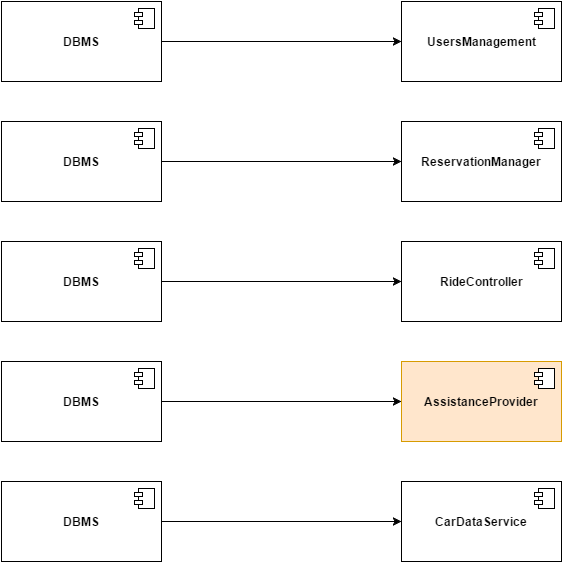

The diagram above was exported from draw.io. Its source (the exported page's mxGraphModel, read from the mxfile embedded in the PNG):
<mxGraphModel dx="1426" dy="688" grid="1" gridSize="10" guides="1" tooltips="1" connect="1" arrows="1" fold="1" page="1" pageScale="1" pageWidth="826" pageHeight="1169" background="#ffffff" math="0" shadow="0">
  <root>
    <mxCell id="0" />
    <mxCell id="1" parent="0" />
    <mxCell id="2" style="edgeStyle=orthogonalEdgeStyle;rounded=0;html=1;exitX=1;exitY=0.5;entryX=0;entryY=0.5;jettySize=auto;orthogonalLoop=1;" edge="1" source="3" target="6" parent="1">
      <mxGeometry x="360" y="80" as="geometry">
        <Array as="points">
          <mxPoint x="510" y="80" />
          <mxPoint x="510" y="80" />
        </Array>
      </mxGeometry>
    </mxCell>
    <mxCell id="3" value="&lt;b&gt;DBMS&lt;/b&gt;" style="html=1;" vertex="1" parent="1">
      <mxGeometry x="200" y="40" width="160" height="80" as="geometry" />
    </mxCell>
    <mxCell id="4" value="" style="shape=component;jettyWidth=8;jettyHeight=4;" vertex="1" parent="3">
      <mxGeometry x="1" width="20" height="20" relative="1" as="geometry">
        <mxPoint x="-27" y="7" as="offset" />
      </mxGeometry>
    </mxCell>
    <mxCell id="5" value="" style="shape=component;jettyWidth=8;jettyHeight=4;" vertex="1" parent="1">
      <mxGeometry x="333" y="47" width="20" height="20" as="geometry">
        <mxPoint x="-27" y="7" as="offset" />
      </mxGeometry>
    </mxCell>
    <mxCell id="6" value="&lt;b&gt;UsersManagement&lt;/b&gt;" style="html=1;" vertex="1" parent="1">
      <mxGeometry x="600" y="40" width="160" height="80" as="geometry" />
    </mxCell>
    <mxCell id="7" value="" style="shape=component;jettyWidth=8;jettyHeight=4;" vertex="1" parent="6">
      <mxGeometry x="1" width="20" height="20" relative="1" as="geometry">
        <mxPoint x="-27" y="7" as="offset" />
      </mxGeometry>
    </mxCell>
    <mxCell id="8" value="" style="shape=component;jettyWidth=8;jettyHeight=4;" vertex="1" parent="1">
      <mxGeometry x="733" y="47" width="20" height="20" as="geometry">
        <mxPoint x="-27" y="7" as="offset" />
      </mxGeometry>
    </mxCell>
    <mxCell id="9" style="edgeStyle=orthogonalEdgeStyle;rounded=0;html=1;exitX=1;exitY=0.5;entryX=0;entryY=0.5;jettySize=auto;orthogonalLoop=1;" edge="1" source="10" target="13" parent="1">
      <mxGeometry x="360" y="200" as="geometry">
        <Array as="points">
          <mxPoint x="510" y="200" />
          <mxPoint x="510" y="200" />
        </Array>
      </mxGeometry>
    </mxCell>
    <mxCell id="10" value="&lt;b&gt;DBMS&lt;/b&gt;" style="html=1;" vertex="1" parent="1">
      <mxGeometry x="200" y="160" width="160" height="80" as="geometry" />
    </mxCell>
    <mxCell id="11" value="" style="shape=component;jettyWidth=8;jettyHeight=4;" vertex="1" parent="10">
      <mxGeometry x="1" width="20" height="20" relative="1" as="geometry">
        <mxPoint x="-27" y="7" as="offset" />
      </mxGeometry>
    </mxCell>
    <mxCell id="12" value="" style="shape=component;jettyWidth=8;jettyHeight=4;" vertex="1" parent="1">
      <mxGeometry x="333" y="167" width="20" height="20" as="geometry">
        <mxPoint x="-27" y="7" as="offset" />
      </mxGeometry>
    </mxCell>
    <mxCell id="13" value="&lt;b&gt;ReservationManager&lt;/b&gt;" style="html=1;" vertex="1" parent="1">
      <mxGeometry x="600" y="160" width="160" height="80" as="geometry" />
    </mxCell>
    <mxCell id="14" value="" style="shape=component;jettyWidth=8;jettyHeight=4;" vertex="1" parent="13">
      <mxGeometry x="1" width="20" height="20" relative="1" as="geometry">
        <mxPoint x="-27" y="7" as="offset" />
      </mxGeometry>
    </mxCell>
    <mxCell id="15" value="" style="shape=component;jettyWidth=8;jettyHeight=4;" vertex="1" parent="1">
      <mxGeometry x="733" y="167" width="20" height="20" as="geometry">
        <mxPoint x="-27" y="7" as="offset" />
      </mxGeometry>
    </mxCell>
    <mxCell id="16" style="edgeStyle=orthogonalEdgeStyle;rounded=0;html=1;exitX=1;exitY=0.5;entryX=0;entryY=0.5;jettySize=auto;orthogonalLoop=1;" edge="1" source="17" target="20" parent="1">
      <mxGeometry x="360" y="320" as="geometry">
        <Array as="points">
          <mxPoint x="510" y="320" />
          <mxPoint x="510" y="320" />
        </Array>
      </mxGeometry>
    </mxCell>
    <mxCell id="17" value="&lt;b&gt;DBMS&lt;/b&gt;" style="html=1;" vertex="1" parent="1">
      <mxGeometry x="200" y="280" width="160" height="80" as="geometry" />
    </mxCell>
    <mxCell id="18" value="" style="shape=component;jettyWidth=8;jettyHeight=4;" vertex="1" parent="17">
      <mxGeometry x="1" width="20" height="20" relative="1" as="geometry">
        <mxPoint x="-27" y="7" as="offset" />
      </mxGeometry>
    </mxCell>
    <mxCell id="19" value="" style="shape=component;jettyWidth=8;jettyHeight=4;" vertex="1" parent="1">
      <mxGeometry x="333" y="287" width="20" height="20" as="geometry">
        <mxPoint x="-27" y="7" as="offset" />
      </mxGeometry>
    </mxCell>
    <mxCell id="20" value="&lt;b&gt;RideController&lt;/b&gt;" style="html=1;" vertex="1" parent="1">
      <mxGeometry x="600" y="280" width="160" height="80" as="geometry" />
    </mxCell>
    <mxCell id="21" value="" style="shape=component;jettyWidth=8;jettyHeight=4;" vertex="1" parent="20">
      <mxGeometry x="1" width="20" height="20" relative="1" as="geometry">
        <mxPoint x="-27" y="7" as="offset" />
      </mxGeometry>
    </mxCell>
    <mxCell id="22" value="" style="shape=component;jettyWidth=8;jettyHeight=4;" vertex="1" parent="1">
      <mxGeometry x="733" y="287" width="20" height="20" as="geometry">
        <mxPoint x="-27" y="7" as="offset" />
      </mxGeometry>
    </mxCell>
    <mxCell id="23" style="edgeStyle=orthogonalEdgeStyle;rounded=0;html=1;exitX=1;exitY=0.5;entryX=0;entryY=0.5;jettySize=auto;orthogonalLoop=1;" edge="1" source="24" target="27" parent="1">
      <mxGeometry x="360" y="440" as="geometry">
        <Array as="points">
          <mxPoint x="510" y="440" />
          <mxPoint x="510" y="440" />
        </Array>
      </mxGeometry>
    </mxCell>
    <mxCell id="24" value="&lt;b&gt;DBMS&lt;/b&gt;" style="html=1;" vertex="1" parent="1">
      <mxGeometry x="200" y="400" width="160" height="80" as="geometry" />
    </mxCell>
    <mxCell id="25" value="" style="shape=component;jettyWidth=8;jettyHeight=4;" vertex="1" parent="24">
      <mxGeometry x="1" width="20" height="20" relative="1" as="geometry">
        <mxPoint x="-27" y="7" as="offset" />
      </mxGeometry>
    </mxCell>
    <mxCell id="26" value="" style="shape=component;jettyWidth=8;jettyHeight=4;" vertex="1" parent="1">
      <mxGeometry x="333" y="407" width="20" height="20" as="geometry">
        <mxPoint x="-27" y="7" as="offset" />
      </mxGeometry>
    </mxCell>
    <mxCell id="27" value="&lt;b&gt;AssistanceProvider&lt;/b&gt;" style="html=1;fillColor=#ffe6cc;strokeColor=#d79b00;" vertex="1" parent="1">
      <mxGeometry x="600" y="400" width="160" height="80" as="geometry" />
    </mxCell>
    <mxCell id="28" value="" style="shape=component;jettyWidth=8;jettyHeight=4;" vertex="1" parent="27">
      <mxGeometry x="1" width="20" height="20" relative="1" as="geometry">
        <mxPoint x="-27" y="7" as="offset" />
      </mxGeometry>
    </mxCell>
    <mxCell id="29" value="" style="shape=component;jettyWidth=8;jettyHeight=4;" vertex="1" parent="1">
      <mxGeometry x="733" y="407" width="20" height="20" as="geometry">
        <mxPoint x="-27" y="7" as="offset" />
      </mxGeometry>
    </mxCell>
    <mxCell id="30" style="edgeStyle=orthogonalEdgeStyle;rounded=0;html=1;exitX=1;exitY=0.5;entryX=0;entryY=0.5;jettySize=auto;orthogonalLoop=1;" edge="1" source="31" target="34" parent="1">
      <mxGeometry x="360" y="560" as="geometry">
        <Array as="points">
          <mxPoint x="510" y="560" />
          <mxPoint x="510" y="560" />
        </Array>
      </mxGeometry>
    </mxCell>
    <mxCell id="31" value="&lt;b&gt;DBMS&lt;/b&gt;" style="html=1;" vertex="1" parent="1">
      <mxGeometry x="200" y="520" width="160" height="80" as="geometry" />
    </mxCell>
    <mxCell id="32" value="" style="shape=component;jettyWidth=8;jettyHeight=4;" vertex="1" parent="31">
      <mxGeometry x="1" width="20" height="20" relative="1" as="geometry">
        <mxPoint x="-27" y="7" as="offset" />
      </mxGeometry>
    </mxCell>
    <mxCell id="33" value="" style="shape=component;jettyWidth=8;jettyHeight=4;" vertex="1" parent="1">
      <mxGeometry x="333" y="527" width="20" height="20" as="geometry">
        <mxPoint x="-27" y="7" as="offset" />
      </mxGeometry>
    </mxCell>
    <mxCell id="34" value="&lt;b&gt;CarDataService&lt;/b&gt;" style="html=1;" vertex="1" parent="1">
      <mxGeometry x="600" y="520" width="160" height="80" as="geometry" />
    </mxCell>
    <mxCell id="35" value="" style="shape=component;jettyWidth=8;jettyHeight=4;" vertex="1" parent="34">
      <mxGeometry x="1" width="20" height="20" relative="1" as="geometry">
        <mxPoint x="-27" y="7" as="offset" />
      </mxGeometry>
    </mxCell>
    <mxCell id="36" value="" style="shape=component;jettyWidth=8;jettyHeight=4;" vertex="1" parent="1">
      <mxGeometry x="733" y="527" width="20" height="20" as="geometry">
        <mxPoint x="-27" y="7" as="offset" />
      </mxGeometry>
    </mxCell>
  </root>
</mxGraphModel>